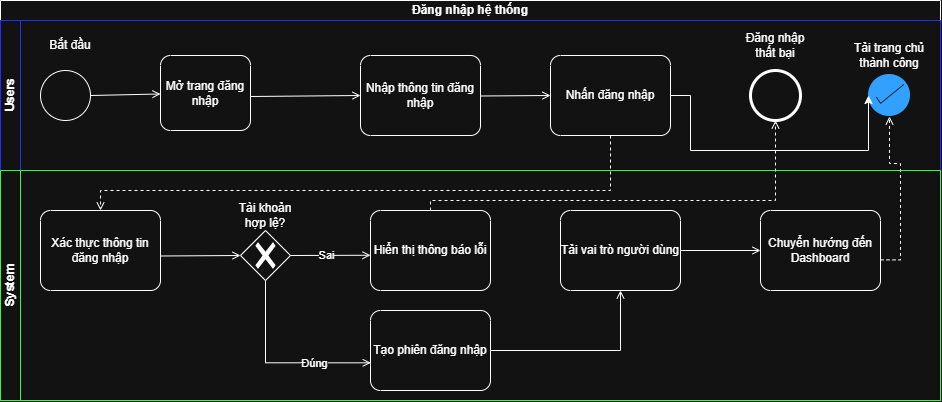

The diagram above was exported from draw.io. Its source (the exported page's mxGraphModel, read from the mxfile embedded in the PNG):
<mxGraphModel dx="1880" dy="722" grid="1" gridSize="10" guides="1" tooltips="1" connect="1" arrows="1" fold="1" page="1" pageScale="1" pageWidth="850" pageHeight="1100" math="0" shadow="0">
  <root>
    <mxCell id="0" />
    <mxCell id="1" parent="0" />
    <mxCell id="vNR0UAWib07YI7cbc3uF-5" parent="1" style="swimlane;html=1;childLayout=stackLayout;resizeParent=1;resizeParentMax=0;horizontal=1;startSize=20;horizontalStack=0;whiteSpace=wrap;" value="Đăng nhập hệ thống" vertex="1">
      <mxGeometry height="400" width="940" x="-180" y="180" as="geometry">
        <mxRectangle height="30" width="60" x="150" y="170" as="alternateBounds" />
      </mxGeometry>
    </mxCell>
    <mxCell id="vNR0UAWib07YI7cbc3uF-6" parent="vNR0UAWib07YI7cbc3uF-5" style="swimlane;html=1;startSize=20;horizontal=0;strokeColor=light-dark(#000000,#232CFF);" value="Users" vertex="1">
      <mxGeometry height="150" width="940" y="20" as="geometry" />
    </mxCell>
    <mxCell id="vNR0UAWib07YI7cbc3uF-9" parent="vNR0UAWib07YI7cbc3uF-6" style="points=[[0.145,0.145,0],[0.5,0,0],[0.855,0.145,0],[1,0.5,0],[0.855,0.855,0],[0.5,1,0],[0.145,0.855,0],[0,0.5,0]];shape=mxgraph.bpmn.event;html=1;verticalLabelPosition=bottom;labelBackgroundColor=#ffffff;verticalAlign=top;align=center;perimeter=ellipsePerimeter;outlineConnect=0;aspect=fixed;outline=standard;symbol=general;" value="" vertex="1">
      <mxGeometry height="50" width="50" x="40" y="50" as="geometry" />
    </mxCell>
    <mxCell id="vNR0UAWib07YI7cbc3uF-10" parent="vNR0UAWib07YI7cbc3uF-6" style="points=[[0.25,0,0],[0.5,0,0],[0.75,0,0],[1,0.25,0],[1,0.5,0],[1,0.75,0],[0.75,1,0],[0.5,1,0],[0.25,1,0],[0,0.75,0],[0,0.5,0],[0,0.25,0]];shape=mxgraph.bpmn.task2;whiteSpace=wrap;rectStyle=rounded;size=10;html=1;container=1;expand=0;collapsible=0;taskMarker=abstract;" value="Mở trang đăng nhập" vertex="1">
      <mxGeometry height="75" width="90" x="160" y="35" as="geometry" />
    </mxCell>
    <mxCell id="vNR0UAWib07YI7cbc3uF-11" parent="vNR0UAWib07YI7cbc3uF-6" style="points=[[0.25,0,0],[0.5,0,0],[0.75,0,0],[1,0.25,0],[1,0.5,0],[1,0.75,0],[0.75,1,0],[0.5,1,0],[0.25,1,0],[0,0.75,0],[0,0.5,0],[0,0.25,0]];shape=mxgraph.bpmn.task2;whiteSpace=wrap;rectStyle=rounded;size=10;html=1;container=1;expand=0;collapsible=0;taskMarker=abstract;" value="Nhập thông tin đăng nhập" vertex="1">
      <mxGeometry height="80" width="120" x="360" y="35" as="geometry" />
    </mxCell>
    <mxCell id="vNR0UAWib07YI7cbc3uF-12" parent="vNR0UAWib07YI7cbc3uF-6" style="points=[[0.25,0,0],[0.5,0,0],[0.75,0,0],[1,0.25,0],[1,0.5,0],[1,0.75,0],[0.75,1,0],[0.5,1,0],[0.25,1,0],[0,0.75,0],[0,0.5,0],[0,0.25,0]];shape=mxgraph.bpmn.task2;whiteSpace=wrap;rectStyle=rounded;size=10;html=1;container=1;expand=0;collapsible=0;taskMarker=abstract;" value="Nhấn đăng nhập" vertex="1">
      <mxGeometry height="80" width="120" x="550" y="35" as="geometry" />
    </mxCell>
    <mxCell id="vNR0UAWib07YI7cbc3uF-23" edge="1" parent="vNR0UAWib07YI7cbc3uF-12" style="endArrow=open;html=1;rounded=0;endFill=0;exitX=1;exitY=0.5;exitDx=0;exitDy=0;exitPerimeter=0;entryX=0;entryY=0.5;entryDx=0;entryDy=0;entryPerimeter=0;" target="vNR0UAWib07YI7cbc3uF-12" value="">
      <mxGeometry height="50" relative="1" width="50" as="geometry">
        <mxPoint x="-70" y="40.5" as="sourcePoint" />
        <mxPoint x="40" y="39.5" as="targetPoint" />
      </mxGeometry>
    </mxCell>
    <mxCell id="vNR0UAWib07YI7cbc3uF-13" parent="vNR0UAWib07YI7cbc3uF-6" style="points=[[0.145,0.145,0],[0.5,0,0],[0.855,0.145,0],[1,0.5,0],[0.855,0.855,0],[0.5,1,0],[0.145,0.855,0],[0,0.5,0]];shape=mxgraph.bpmn.event;html=1;verticalLabelPosition=bottom;labelBackgroundColor=#ffffff;verticalAlign=top;align=center;perimeter=ellipsePerimeter;outlineConnect=0;aspect=fixed;outline=end;symbol=terminate2;" value="" vertex="1">
      <mxGeometry height="50" width="50" x="750" y="50" as="geometry" />
    </mxCell>
    <mxCell id="vNR0UAWib07YI7cbc3uF-20" parent="vNR0UAWib07YI7cbc3uF-6" style="html=1;verticalLabelPosition=bottom;labelBackgroundColor=#ffffff;verticalAlign=top;shadow=0;dashed=0;strokeWidth=2;shape=mxgraph.ios7.misc.select;fillColor=#0080f0;strokeColor=#ffffff;sketch=0;" value="" vertex="1">
      <mxGeometry height="42" width="42" x="868" y="54" as="geometry" />
    </mxCell>
    <mxCell id="vNR0UAWib07YI7cbc3uF-21" edge="1" parent="vNR0UAWib07YI7cbc3uF-6" source="vNR0UAWib07YI7cbc3uF-9" style="endArrow=open;html=1;rounded=0;endFill=0;exitX=1;exitY=0.5;exitDx=0;exitDy=0;exitPerimeter=0;" target="vNR0UAWib07YI7cbc3uF-10" value="">
      <mxGeometry height="50" relative="1" width="50" as="geometry">
        <mxPoint x="100" y="82.5" as="sourcePoint" />
        <mxPoint x="190" y="62.5" as="targetPoint" />
      </mxGeometry>
    </mxCell>
    <mxCell id="vNR0UAWib07YI7cbc3uF-22" edge="1" parent="vNR0UAWib07YI7cbc3uF-6" style="endArrow=open;html=1;rounded=0;endFill=0;exitX=1;exitY=0.5;exitDx=0;exitDy=0;exitPerimeter=0;entryX=0;entryY=0.5;entryDx=0;entryDy=0;entryPerimeter=0;" target="vNR0UAWib07YI7cbc3uF-11" value="">
      <mxGeometry height="50" relative="1" width="50" as="geometry">
        <mxPoint x="250" y="76" as="sourcePoint" />
        <mxPoint x="320" y="74" as="targetPoint" />
      </mxGeometry>
    </mxCell>
    <mxCell id="vNR0UAWib07YI7cbc3uF-33" parent="vNR0UAWib07YI7cbc3uF-6" style="text;html=1;whiteSpace=wrap;strokeColor=none;fillColor=none;align=center;verticalAlign=middle;rounded=0;" value="Đăng nhập thất bại" vertex="1">
      <mxGeometry height="30" width="70" x="740" y="10" as="geometry" />
    </mxCell>
    <mxCell id="vNR0UAWib07YI7cbc3uF-37" parent="vNR0UAWib07YI7cbc3uF-6" style="text;html=1;whiteSpace=wrap;strokeColor=none;fillColor=none;align=center;verticalAlign=middle;rounded=0;" value="Tải trang chủ thành công" vertex="1">
      <mxGeometry height="30" width="80" x="849" y="20" as="geometry" />
    </mxCell>
    <mxCell id="vNR0UAWib07YI7cbc3uF-38" edge="1" parent="vNR0UAWib07YI7cbc3uF-6" source="vNR0UAWib07YI7cbc3uF-12" style="edgeStyle=orthogonalEdgeStyle;rounded=0;orthogonalLoop=1;jettySize=auto;html=1;entryX=0;entryY=0.5;entryDx=0;entryDy=0;entryPerimeter=0;" target="vNR0UAWib07YI7cbc3uF-20">
      <mxGeometry relative="1" as="geometry">
        <Array as="points">
          <mxPoint x="690" y="75" />
          <mxPoint x="690" y="130" />
          <mxPoint x="868" y="130" />
        </Array>
      </mxGeometry>
    </mxCell>
    <mxCell id="vNR0UAWib07YI7cbc3uF-39" parent="vNR0UAWib07YI7cbc3uF-6" style="text;html=1;whiteSpace=wrap;strokeColor=none;fillColor=none;align=center;verticalAlign=middle;rounded=0;" value="Bắt đầu" vertex="1">
      <mxGeometry height="30" width="60" x="40" y="10" as="geometry" />
    </mxCell>
    <mxCell id="vNR0UAWib07YI7cbc3uF-7" parent="vNR0UAWib07YI7cbc3uF-5" style="swimlane;html=1;startSize=20;horizontal=0;strokeColor=light-dark(#000000,#2DFF3B);" value="System" vertex="1">
      <mxGeometry height="230" width="940" y="170" as="geometry" />
    </mxCell>
    <mxCell id="vNR0UAWib07YI7cbc3uF-14" parent="vNR0UAWib07YI7cbc3uF-7" style="points=[[0.25,0,0],[0.5,0,0],[0.75,0,0],[1,0.25,0],[1,0.5,0],[1,0.75,0],[0.75,1,0],[0.5,1,0],[0.25,1,0],[0,0.75,0],[0,0.5,0],[0,0.25,0]];shape=mxgraph.bpmn.task2;whiteSpace=wrap;rectStyle=rounded;size=10;html=1;container=1;expand=0;collapsible=0;taskMarker=abstract;" value="Xác thực thông tin đăng nhập" vertex="1">
      <mxGeometry height="80" width="120" x="40" y="40" as="geometry" />
    </mxCell>
    <mxCell id="vNR0UAWib07YI7cbc3uF-15" parent="vNR0UAWib07YI7cbc3uF-7" style="points=[[0.25,0,0],[0.5,0,0],[0.75,0,0],[1,0.25,0],[1,0.5,0],[1,0.75,0],[0.75,1,0],[0.5,1,0],[0.25,1,0],[0,0.75,0],[0,0.5,0],[0,0.25,0]];shape=mxgraph.bpmn.task2;whiteSpace=wrap;rectStyle=rounded;size=10;html=1;container=1;expand=0;collapsible=0;taskMarker=abstract;" value="Hiển thị thông báo lỗi" vertex="1">
      <mxGeometry height="80" width="120" x="370" y="40" as="geometry" />
    </mxCell>
    <mxCell id="vNR0UAWib07YI7cbc3uF-16" parent="vNR0UAWib07YI7cbc3uF-7" style="points=[[0.25,0,0],[0.5,0,0],[0.75,0,0],[1,0.25,0],[1,0.5,0],[1,0.75,0],[0.75,1,0],[0.5,1,0],[0.25,1,0],[0,0.75,0],[0,0.5,0],[0,0.25,0]];shape=mxgraph.bpmn.task2;whiteSpace=wrap;rectStyle=rounded;size=10;html=1;container=1;expand=0;collapsible=0;taskMarker=abstract;" value="Tạo phiên đăng nhập" vertex="1">
      <mxGeometry height="80" width="120" x="370" y="140" as="geometry" />
    </mxCell>
    <mxCell id="vNR0UAWib07YI7cbc3uF-17" parent="vNR0UAWib07YI7cbc3uF-7" style="points=[[0.25,0,0],[0.5,0,0],[0.75,0,0],[1,0.25,0],[1,0.5,0],[1,0.75,0],[0.75,1,0],[0.5,1,0],[0.25,1,0],[0,0.75,0],[0,0.5,0],[0,0.25,0]];shape=mxgraph.bpmn.task2;whiteSpace=wrap;rectStyle=rounded;size=10;html=1;container=1;expand=0;collapsible=0;taskMarker=abstract;" value="Tải vai trò người dùng" vertex="1">
      <mxGeometry height="80" width="120" x="560" y="40" as="geometry" />
    </mxCell>
    <mxCell id="vNR0UAWib07YI7cbc3uF-18" parent="vNR0UAWib07YI7cbc3uF-7" style="points=[[0.25,0,0],[0.5,0,0],[0.75,0,0],[1,0.25,0],[1,0.5,0],[1,0.75,0],[0.75,1,0],[0.5,1,0],[0.25,1,0],[0,0.75,0],[0,0.5,0],[0,0.25,0]];shape=mxgraph.bpmn.task2;whiteSpace=wrap;rectStyle=rounded;size=10;html=1;container=1;expand=0;collapsible=0;taskMarker=abstract;" value="Chuyển hướng đến Dashboard" vertex="1">
      <mxGeometry height="80" width="120" x="760" y="40" as="geometry" />
    </mxCell>
    <mxCell id="vNR0UAWib07YI7cbc3uF-19" parent="vNR0UAWib07YI7cbc3uF-7" style="points=[[0.25,0.25,0],[0.5,0,0],[0.75,0.25,0],[1,0.5,0],[0.75,0.75,0],[0.5,1,0],[0.25,0.75,0],[0,0.5,0]];shape=mxgraph.bpmn.gateway2;html=1;verticalLabelPosition=bottom;labelBackgroundColor=#ffffff;verticalAlign=top;align=center;perimeter=rhombusPerimeter;outlineConnect=0;outline=none;symbol=none;gwType=exclusive;" value="" vertex="1">
      <mxGeometry height="50" width="50" x="240" y="60" as="geometry" />
    </mxCell>
    <mxCell id="vNR0UAWib07YI7cbc3uF-24" edge="1" parent="vNR0UAWib07YI7cbc3uF-7" style="endArrow=open;html=1;rounded=0;endFill=0;exitX=1;exitY=0.5;exitDx=0;exitDy=0;exitPerimeter=0;entryX=0;entryY=0.5;entryDx=0;entryDy=0;entryPerimeter=0;" target="vNR0UAWib07YI7cbc3uF-19" value="">
      <mxGeometry height="50" relative="1" width="50" as="geometry">
        <mxPoint x="160" y="85.5" as="sourcePoint" />
        <mxPoint x="270" y="84.5" as="targetPoint" />
      </mxGeometry>
    </mxCell>
    <mxCell id="vNR0UAWib07YI7cbc3uF-25" edge="1" parent="vNR0UAWib07YI7cbc3uF-7" source="vNR0UAWib07YI7cbc3uF-19" style="endArrow=open;html=1;rounded=0;endFill=0;exitX=1;exitY=0.5;exitDx=0;exitDy=0;exitPerimeter=0;" value="">
      <mxGeometry height="50" relative="1" width="50" as="geometry">
        <mxPoint x="300" y="85.25" as="sourcePoint" />
        <mxPoint x="370" y="84.75" as="targetPoint" />
      </mxGeometry>
    </mxCell>
    <mxCell id="vNR0UAWib07YI7cbc3uF-28" connectable="0" parent="vNR0UAWib07YI7cbc3uF-25" style="edgeLabel;html=1;align=center;verticalAlign=middle;resizable=0;points=[];" value="Sai" vertex="1">
      <mxGeometry relative="1" x="-0.1" as="geometry">
        <mxPoint as="offset" />
      </mxGeometry>
    </mxCell>
    <mxCell id="vNR0UAWib07YI7cbc3uF-27" edge="1" parent="vNR0UAWib07YI7cbc3uF-7" source="vNR0UAWib07YI7cbc3uF-19" style="edgeStyle=orthogonalEdgeStyle;rounded=0;orthogonalLoop=1;jettySize=auto;html=1;entryX=0.002;entryY=0.654;entryDx=0;entryDy=0;entryPerimeter=0;exitX=0.5;exitY=1;exitDx=0;exitDy=0;exitPerimeter=0;endArrow=open;endFill=0;" target="vNR0UAWib07YI7cbc3uF-16">
      <mxGeometry relative="1" as="geometry" />
    </mxCell>
    <mxCell id="vNR0UAWib07YI7cbc3uF-29" connectable="0" parent="vNR0UAWib07YI7cbc3uF-27" style="edgeLabel;html=1;align=center;verticalAlign=middle;resizable=0;points=[];" value="Đúng" vertex="1">
      <mxGeometry relative="1" x="0.3931" as="geometry">
        <mxPoint as="offset" />
      </mxGeometry>
    </mxCell>
    <mxCell id="vNR0UAWib07YI7cbc3uF-30" edge="1" parent="vNR0UAWib07YI7cbc3uF-7" source="vNR0UAWib07YI7cbc3uF-16" style="edgeStyle=orthogonalEdgeStyle;rounded=0;orthogonalLoop=1;jettySize=auto;html=1;entryX=0.5;entryY=1;entryDx=0;entryDy=0;entryPerimeter=0;endArrow=open;endFill=0;" target="vNR0UAWib07YI7cbc3uF-17">
      <mxGeometry relative="1" as="geometry" />
    </mxCell>
    <mxCell id="vNR0UAWib07YI7cbc3uF-31" edge="1" parent="vNR0UAWib07YI7cbc3uF-7" source="vNR0UAWib07YI7cbc3uF-17" style="edgeStyle=orthogonalEdgeStyle;rounded=0;orthogonalLoop=1;jettySize=auto;html=1;entryX=0;entryY=0.5;entryDx=0;entryDy=0;entryPerimeter=0;endArrow=open;endFill=0;" target="vNR0UAWib07YI7cbc3uF-18">
      <mxGeometry relative="1" as="geometry" />
    </mxCell>
    <mxCell id="vNR0UAWib07YI7cbc3uF-40" parent="vNR0UAWib07YI7cbc3uF-7" style="text;html=1;whiteSpace=wrap;strokeColor=none;fillColor=none;align=center;verticalAlign=middle;rounded=0;" value="Tài khoản hợp lệ?" vertex="1">
      <mxGeometry height="30" width="60" x="235" y="30" as="geometry" />
    </mxCell>
    <mxCell id="vNR0UAWib07YI7cbc3uF-32" edge="1" parent="vNR0UAWib07YI7cbc3uF-5" source="vNR0UAWib07YI7cbc3uF-12" style="edgeStyle=orthogonalEdgeStyle;rounded=0;orthogonalLoop=1;jettySize=auto;html=1;entryX=0.5;entryY=0;entryDx=0;entryDy=0;entryPerimeter=0;dashed=1;endArrow=open;endFill=0;" target="vNR0UAWib07YI7cbc3uF-14">
      <mxGeometry relative="1" as="geometry">
        <Array as="points">
          <mxPoint x="610.03" y="190.03" />
          <mxPoint x="100.03" y="190.03" />
        </Array>
      </mxGeometry>
    </mxCell>
    <mxCell id="vNR0UAWib07YI7cbc3uF-34" edge="1" parent="vNR0UAWib07YI7cbc3uF-5" source="vNR0UAWib07YI7cbc3uF-15" style="edgeStyle=orthogonalEdgeStyle;rounded=0;orthogonalLoop=1;jettySize=auto;html=1;dashed=1;endArrow=open;endFill=0;" target="vNR0UAWib07YI7cbc3uF-13">
      <mxGeometry relative="1" as="geometry">
        <Array as="points">
          <mxPoint x="430.03" y="200.03" />
          <mxPoint x="775" y="200.03" />
        </Array>
      </mxGeometry>
    </mxCell>
    <mxCell id="vNR0UAWib07YI7cbc3uF-35" edge="1" parent="vNR0UAWib07YI7cbc3uF-5" source="vNR0UAWib07YI7cbc3uF-18" style="edgeStyle=orthogonalEdgeStyle;rounded=0;orthogonalLoop=1;jettySize=auto;html=1;entryX=0.5;entryY=1;entryDx=0;entryDy=0;entryPerimeter=0;exitX=1;exitY=0.617;exitDx=0;exitDy=0;exitPerimeter=0;dashed=1;endArrow=open;endFill=0;" target="vNR0UAWib07YI7cbc3uF-20">
      <mxGeometry relative="1" as="geometry" />
    </mxCell>
  </root>
</mxGraphModel>